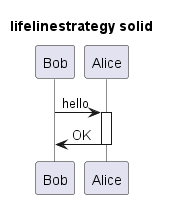

The diagram above was rendered by PlantUML. Its source (embedded in the PNG):
@startuml

' skinparam LifelineStrategy solid
skinparam lifeline {
    strategy solid
}

title lifelinestrategy solid
Bob -> Alice : hello
activate Alice
Bob <- Alice : OK
deactivate Alice
@enduml